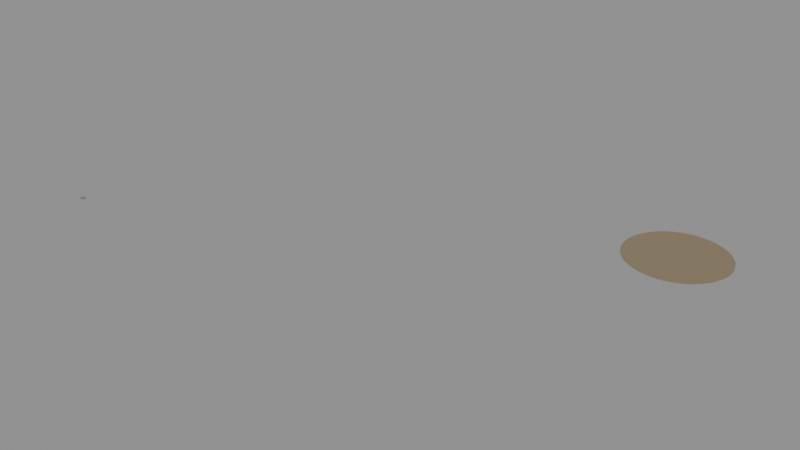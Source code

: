 # Source: aire-retournement.blend  (saved by Blender 5.2.44; exported with 4.5.12 LTS)
import bpy
from mathutils import Matrix  # noqa: F401  (used for matrix-valued properties, if any)

bpy.ops.wm.read_factory_settings(use_empty=True)
scene = bpy.context.scene
scene.name = 'Aire de retournement du carrosse.001'

# ---- images (referenced by path relative to the original .blend; pixels are not part of the script)
import os
ASSET_DIR = os.environ.get("B2B_ASSET_DIR", "")  # directory of the original .blend (textures are referenced by path, not embedded)
HERE = os.path.dirname(os.path.abspath(__file__))  # packed textures are extracted next to this script under _unpacked/

def load_image(name, relpath, width, height, colorspace="sRGB"):
    """Load a texture the original file referenced (path relative to the .blend, or extracted next to this script)."""
    p = next((c for c in (os.path.join(HERE, relpath), os.path.join(ASSET_DIR, relpath)) if relpath and os.path.exists(c)), "")
    if p:
        img = bpy.data.images.load(p, check_existing=True)
        img.name = name
    else:  # same state as the original file: an image datablock whose file is absent (Cycles renders it pink)
        img = bpy.data.images.new(name, width, height)
        img.source = "FILE"
        img.filepath = "//" + (relpath or name)
    img.colorspace_settings.name = colorspace
    return img
img_crushed_limestone_color_011 = load_image('Crushed limestone color.011', '_unpacked/Crushed_limestone_color.5f8dd81d.jpg', 512, 512, 'sRGB')
img_crushed_limestone_normal_011 = load_image('Crushed limestone normal.011', '_unpacked/Crushed_limestone_normal.204ae7ee.jpg', 512, 512, 'Non-Color')

# ---- materials (node trees are filled in below, after node groups)
mat_garden_crushed_limestone_012 = bpy.data.materials.new('Garden Crushed limestone.012')
mat_garden_crushed_limestone_012.use_backface_culling = True

# ---- material node trees
mat_garden_crushed_limestone_012.use_nodes = True; mat_garden_crushed_limestone_012.node_tree.nodes.clear()
_N = mat_garden_crushed_limestone_012.node_tree.nodes; _L = mat_garden_crushed_limestone_012.node_tree.links
n0 = _N.new('ShaderNodeBsdfPrincipled'); n0.name = 'BSDF guidée'; n0.location = (10, 300)
n0.inputs[2].default_value = 0.88
n0.inputs[10].default_value = 0.005
n1 = _N.new('ShaderNodeOutputMaterial'); n1.name = 'Sortie matériau'; n1.location = (300, 300)
n2 = _N.new('ShaderNodeTexImage'); n2.name = 'Texture image'; n2.location = (-440, 440)
n2.label = 'BASE COLOR'
n2.image = img_crushed_limestone_color_011
n3 = _N.new('ShaderNodeNormalMap'); n3.name = 'Carte de normales'; n3.location = (-350, -60)
n3.width = 160
n3.uv_map = 'UVMap'
n4 = _N.new('ShaderNodeTexImage'); n4.name = 'Texture image.001'; n4.location = (-640, -20)
n4.label = 'NORMAL MAP'
n4.image = img_crushed_limestone_normal_011
_L.new(n0.outputs[0], n1.inputs[0])
_L.new(n2.outputs[0], n0.inputs[0])
_L.new(n3.outputs[0], n0.inputs[5])
_L.new(n4.outputs[0], n3.inputs[1])
n1.is_active_output = True

# ---- meshes
me_cube_011 = bpy.data.meshes.new('Cube.011')
me_cube_011.from_pydata([(-0.5, -0.5, -0.04), (-0.5, -0.5, -0.04), (-0.5, -0.5, -0.04), (-0.5, -0.5, 0.04), (-0.5, -0.5, 0.04), (-0.5, -0.5, 0.04), (-0.5, 0.5, -0.04), (-0.5, 0.5, -0.04), (-0.5, 0.5, -0.04), (-0.5, 0.5, 0.04), (-0.5, 0.5, 0.04), (-0.5, 0.5, 0.04), (0.5, -0.5, -0.04), (0.5, -0.5, -0.04), (0.5, -0.5, -0.04), (0.5, -0.5, 0.04), (0.5, -0.5, 0.04), (0.5, -0.5, 0.04), (0.5, 0.5, -0.04), (0.5, 0.5, -0.04), (0.5, 0.5, -0.04), (0.5, 0.5, 0.04), (0.5, 0.5, 0.04), (0.5, 0.5, 0.04)], [], [(2, 5, 11), (2, 11, 8), (6, 9, 21), (6, 21, 18), (20, 23, 17), (20, 17, 14), (12, 15, 3), (12, 3, 0), (7, 19, 13), (7, 13, 1), (22, 10, 4), (22, 4, 16)])
_uv = me_cube_011.uv_layers.new(name='UVMap')
_uv.uv.foreach_set('vector', [-5.6, -43.2, -5.6, -43.2, -5.6, 43.2, -5.6, -43.2, -5.6, 43.2, -5.6, 43.2, -5.6, 43.2, -5.6, 43.2, 5.6, 43.2, -5.6, 43.2, 5.6, 43.2, 5.6, 43.2, 5.6, 43.2, 5.6, 43.2, 5.6, -43.2, 5.6, 43.2, 5.6, -43.2, 5.6, -43.2, 5.6, -43.2, 5.6, -43.2, -5.6, -43.2, 5.6, -43.2, -5.6, -43.2, -5.6, -43.2, -5.6, 43.2, 5.6, 43.2, 5.6, -43.2, -5.6, 43.2, 5.6, -43.2, -5.6, -43.2, 5.6, 43.2, -5.6, 43.2, -5.6, -43.2, 5.6, 43.2, -5.6, -43.2, 5.6, -43.2])
me_cube_011.materials.append(mat_garden_crushed_limestone_012)
me_cube_011.update()
me_cube_011.normals_split_custom_set([tuple(v) for v in zip(*[iter([-1.0, 0.0, 0.0, -1.0, 0.0, 0.0, -1.0, 0.0, 0.0, -1.0, 0.0, 0.0, -1.0, 0.0, 0.0, -1.0, 0.0, 0.0, 0.0, 1.0, 0.0, 0.0, 1.0, 0.0, 0.0, 1.0, 0.0, 0.0, 1.0, 0.0, 0.0, 1.0, 0.0, 0.0, 1.0, 0.0, 1.0, 0.0, 0.0, 1.0, 0.0, 0.0, 1.0, 0.0, 0.0, 1.0, 0.0, 0.0, 1.0, 0.0, 0.0, 1.0, 0.0, 0.0, 0.0, -1.0, 0.0, 0.0, -1.0, 0.0, 0.0, -1.0, 0.0, 0.0, -1.0, 0.0, 0.0, -1.0, 0.0, 0.0, -1.0, 0.0, 0.0, 0.0, -1.0, 0.0, 0.0, -1.0, 0.0, 0.0, -1.0, 0.0, 0.0, -1.0, 0.0, 0.0, -1.0, 0.0, 0.0, -1.0, 0.0, 0.0, 1.0, 0.0, 0.0, 1.0, 0.0, 0.0, 1.0, 0.0, 0.0, 1.0, 0.0, 0.0, 1.0, 0.0, 0.0, 1.0])] * 3)])
me_gravier_aire_de_demi_tour_001 = bpy.data.meshes.new('Gravier aire de demi tour.001')
me_gravier_aire_de_demi_tour_001.from_pydata([(104.5, 54.7, 0.052), (115.0, 54.7, 0.052), (115.0, 55.34, 0.052), (114.9, 55.98, 0.052), (114.8, 56.61, 0.052), (114.6, 57.24, 0.052), (114.4, 57.85, 0.052), (114.2, 58.45, 0.052), (113.9, 59.03, 0.052), (113.6, 59.6, 0.052), (113.2, 60.14, 0.052), (112.8, 60.67, 0.052), (112.4, 61.16, 0.052), (111.9, 61.63, 0.052), (111.4, 62.07, 0.052), (110.9, 62.47, 0.052), (110.3, 62.85, 0.052), (109.8, 63.19, 0.052), (109.1, 63.49, 0.052), (108.5, 63.75, 0.052), (107.9, 63.98, 0.052), (107.2, 64.17, 0.052), (106.5, 64.31, 0.052), (105.9, 64.42, 0.052), (105.2, 64.48, 0.052), (104.5, 64.5, 0.052), (103.8, 64.48, 0.052), (103.1, 64.42, 0.052), (102.5, 64.31, 0.052), (101.8, 64.17, 0.052), (101.1, 63.98, 0.052), (100.5, 63.75, 0.052), (99.86, 63.49, 0.052), (99.25, 63.19, 0.052), (98.67, 62.85, 0.052), (98.11, 62.47, 0.052), (97.58, 62.07, 0.052), (97.08, 61.63, 0.052), (96.61, 61.16, 0.052), (96.17, 60.67, 0.052), (95.77, 60.14, 0.052), (95.41, 59.6, 0.052), (95.08, 59.03, 0.052), (94.8, 58.45, 0.052), (94.56, 57.85, 0.052), (94.36, 57.24, 0.052), (94.2, 56.61, 0.052), (94.09, 55.98, 0.052), (94.02, 55.34, 0.052), (94.0, 54.7, 0.052), (94.02, 54.06, 0.052), (94.09, 53.42, 0.052), (94.2, 52.79, 0.052), (94.36, 52.16, 0.052), (94.56, 51.55, 0.052), (94.8, 50.95, 0.052), (95.08, 50.37, 0.052), (95.41, 49.8, 0.052), (95.77, 49.26, 0.052), (96.17, 48.73, 0.052), (96.61, 48.24, 0.052), (97.08, 47.77, 0.052), (97.58, 47.33, 0.052), (98.11, 46.93, 0.052), (98.67, 46.55, 0.052), (99.25, 46.21, 0.052), (99.86, 45.91, 0.052), (100.5, 45.65, 0.052), (101.1, 45.42, 0.052), (101.8, 45.23, 0.052), (102.5, 45.09, 0.052), (103.1, 44.98, 0.052), (103.8, 44.92, 0.052), (104.5, 44.9, 0.052), (105.2, 44.92, 0.052), (105.9, 44.98, 0.052), (106.5, 45.09, 0.052), (107.2, 45.23, 0.052), (107.9, 45.42, 0.052), (108.5, 45.65, 0.052), (109.1, 45.91, 0.052), (109.8, 46.21, 0.052), (110.3, 46.55, 0.052), (110.9, 46.93, 0.052), (111.4, 47.33, 0.052), (111.9, 47.77, 0.052), (112.4, 48.24, 0.052), (112.8, 48.73, 0.052), (113.2, 49.26, 0.052), (113.6, 49.8, 0.052), (113.9, 50.37, 0.052), (114.2, 50.95, 0.052), (114.4, 51.55, 0.052), (114.6, 52.16, 0.052), (114.8, 52.79, 0.052), (114.9, 53.42, 0.052), (115.0, 54.06, 0.052)], [], [(0, 1, 2), (0, 2, 3), (0, 3, 4), (0, 4, 5), (0, 5, 6), (0, 6, 7), (0, 7, 8), (0, 8, 9), (0, 9, 10), (0, 10, 11), (0, 11, 12), (0, 12, 13), (0, 13, 14), (0, 14, 15), (0, 15, 16), (0, 16, 17), (0, 17, 18), (0, 18, 19), (0, 19, 20), (0, 20, 21), (0, 21, 22), (0, 22, 23), (0, 23, 24), (0, 24, 25), (0, 25, 26), (0, 26, 27), (0, 27, 28), (0, 28, 29), (0, 29, 30), (0, 30, 31), (0, 31, 32), (0, 32, 33), (0, 33, 34), (0, 34, 35), (0, 35, 36), (0, 36, 37), (0, 37, 38), (0, 38, 39), (0, 39, 40), (0, 40, 41), (0, 41, 42), (0, 42, 43), (0, 43, 44), (0, 44, 45), (0, 45, 46), (0, 46, 47), (0, 47, 48), (0, 48, 49), (0, 49, 50), (0, 50, 51), (0, 51, 52), (0, 52, 53), (0, 53, 54), (0, 54, 55), (0, 55, 56), (0, 56, 57), (0, 57, 58), (0, 58, 59), (0, 59, 60), (0, 60, 61), (0, 61, 62), (0, 62, 63), (0, 63, 64), (0, 64, 65), (0, 65, 66), (0, 66, 67), (0, 67, 68), (0, 68, 69), (0, 69, 70), (0, 70, 71), (0, 71, 72), (0, 72, 73), (0, 73, 74), (0, 74, 75), (0, 75, 76), (0, 76, 77), (0, 77, 78), (0, 78, 79), (0, 79, 80), (0, 80, 81), (0, 81, 82), (0, 82, 83), (0, 83, 84), (0, 84, 85), (0, 85, 86), (0, 86, 87), (0, 87, 88), (0, 88, 89), (0, 89, 90), (0, 90, 91), (0, 91, 92), (0, 92, 93), (0, 93, 94), (0, 94, 95), (0, 95, 96), (0, 96, 1)])
_uv = me_gravier_aire_de_demi_tour_001.uv_layers.new(name='UVMap')
_uv.uv.foreach_set('vector', [167.2, 87.52, 184.0, 87.52, 184.0, 88.55, 167.2, 87.52, 184.0, 88.55, 183.9, 89.57, 167.2, 87.52, 183.9, 89.57, 183.7, 90.58, 167.2, 87.52, 183.7, 90.58, 183.4, 91.58, 167.2, 87.52, 183.4, 91.58, 183.1, 92.56, 167.2, 87.52, 183.1, 92.56, 182.7, 93.52, 167.2, 87.52, 182.7, 93.52, 182.3, 94.46, 167.2, 87.52, 182.3, 94.46, 181.7, 95.36, 167.2, 87.52, 181.7, 95.36, 181.2, 96.23, 167.2, 87.52, 181.2, 96.23, 180.5, 97.07, 167.2, 87.52, 180.5, 97.07, 179.8, 97.86, 167.2, 87.52, 179.8, 97.86, 179.1, 98.61, 167.2, 87.52, 179.1, 98.61, 178.3, 99.31, 167.2, 87.52, 178.3, 99.31, 177.4, 99.96, 167.2, 87.52, 177.4, 99.96, 176.5, 100.6, 167.2, 87.52, 176.5, 100.6, 175.6, 101.1, 167.2, 87.52, 175.6, 101.1, 174.6, 101.6, 167.2, 87.52, 174.6, 101.6, 173.6, 102.0, 167.2, 87.52, 173.6, 102.0, 172.6, 102.4, 167.2, 87.52, 172.6, 102.4, 171.5, 102.7, 167.2, 87.52, 171.5, 102.7, 170.5, 102.9, 167.2, 87.52, 170.5, 102.9, 169.4, 103.1, 167.2, 87.52, 169.4, 103.1, 168.3, 103.2, 167.2, 87.52, 168.3, 103.2, 167.2, 103.2, 167.2, 87.52, 167.2, 103.2, 166.1, 103.2, 167.2, 87.52, 166.1, 103.2, 165.0, 103.1, 167.2, 87.52, 165.0, 103.1, 163.9, 102.9, 167.2, 87.52, 163.9, 102.9, 162.9, 102.7, 167.2, 87.52, 162.9, 102.7, 161.8, 102.4, 167.2, 87.52, 161.8, 102.4, 160.8, 102.0, 167.2, 87.52, 160.8, 102.0, 159.8, 101.6, 167.2, 87.52, 159.8, 101.6, 158.8, 101.1, 167.2, 87.52, 158.8, 101.1, 157.9, 100.6, 167.2, 87.52, 157.9, 100.6, 157.0, 99.96, 167.2, 87.52, 157.0, 99.96, 156.1, 99.31, 167.2, 87.52, 156.1, 99.31, 155.3, 98.61, 167.2, 87.52, 155.3, 98.61, 154.6, 97.86, 167.2, 87.52, 154.6, 97.86, 153.9, 97.07, 167.2, 87.52, 153.9, 97.07, 153.2, 96.23, 167.2, 87.52, 153.2, 96.23, 152.7, 95.36, 167.2, 87.52, 152.7, 95.36, 152.1, 94.46, 167.2, 87.52, 152.1, 94.46, 151.7, 93.52, 167.2, 87.52, 151.7, 93.52, 151.3, 92.56, 167.2, 87.52, 151.3, 92.56, 151.0, 91.58, 167.2, 87.52, 151.0, 91.58, 150.7, 90.58, 167.2, 87.52, 150.7, 90.58, 150.5, 89.57, 167.2, 87.52, 150.5, 89.57, 150.4, 88.55, 167.2, 87.52, 150.4, 88.55, 150.4, 87.52, 167.2, 87.52, 150.4, 87.52, 150.4, 86.49, 167.2, 87.52, 150.4, 86.49, 150.5, 85.47, 167.2, 87.52, 150.5, 85.47, 150.7, 84.46, 167.2, 87.52, 150.7, 84.46, 151.0, 83.46, 167.2, 87.52, 151.0, 83.46, 151.3, 82.48, 167.2, 87.52, 151.3, 82.48, 151.7, 81.52, 167.2, 87.52, 151.7, 81.52, 152.1, 80.58, 167.2, 87.52, 152.1, 80.58, 152.7, 79.68, 167.2, 87.52, 152.7, 79.68, 153.2, 78.81, 167.2, 87.52, 153.2, 78.81, 153.9, 77.97, 167.2, 87.52, 153.9, 77.97, 154.6, 77.18, 167.2, 87.52, 154.6, 77.18, 155.3, 76.43, 167.2, 87.52, 155.3, 76.43, 156.1, 75.73, 167.2, 87.52, 156.1, 75.73, 157.0, 75.08, 167.2, 87.52, 157.0, 75.08, 157.9, 74.48, 167.2, 87.52, 157.9, 74.48, 158.8, 73.94, 167.2, 87.52, 158.8, 73.94, 159.8, 73.46, 167.2, 87.52, 159.8, 73.46, 160.8, 73.03, 167.2, 87.52, 160.8, 73.03, 161.8, 72.67, 167.2, 87.52, 161.8, 72.67, 162.9, 72.37, 167.2, 87.52, 162.9, 72.37, 163.9, 72.14, 167.2, 87.52, 163.9, 72.14, 165.0, 71.97, 167.2, 87.52, 165.0, 71.97, 166.1, 71.87, 167.2, 87.52, 166.1, 71.87, 167.2, 71.84, 167.2, 87.52, 167.2, 71.84, 168.3, 71.87, 167.2, 87.52, 168.3, 71.87, 169.4, 71.97, 167.2, 87.52, 169.4, 71.97, 170.5, 72.14, 167.2, 87.52, 170.5, 72.14, 171.5, 72.37, 167.2, 87.52, 171.5, 72.37, 172.6, 72.67, 167.2, 87.52, 172.6, 72.67, 173.6, 73.03, 167.2, 87.52, 173.6, 73.03, 174.6, 73.46, 167.2, 87.52, 174.6, 73.46, 175.6, 73.94, 167.2, 87.52, 175.6, 73.94, 176.5, 74.48, 167.2, 87.52, 176.5, 74.48, 177.4, 75.08, 167.2, 87.52, 177.4, 75.08, 178.3, 75.73, 167.2, 87.52, 178.3, 75.73, 179.1, 76.43, 167.2, 87.52, 179.1, 76.43, 179.8, 77.18, 167.2, 87.52, 179.8, 77.18, 180.5, 77.97, 167.2, 87.52, 180.5, 77.97, 181.2, 78.81, 167.2, 87.52, 181.2, 78.81, 181.7, 79.68, 167.2, 87.52, 181.7, 79.68, 182.3, 80.58, 167.2, 87.52, 182.3, 80.58, 182.7, 81.52, 167.2, 87.52, 182.7, 81.52, 183.1, 82.48, 167.2, 87.52, 183.1, 82.48, 183.4, 83.46, 167.2, 87.52, 183.4, 83.46, 183.7, 84.46, 167.2, 87.52, 183.7, 84.46, 183.9, 85.47, 167.2, 87.52, 183.9, 85.47, 184.0, 86.49, 167.2, 87.52, 184.0, 86.49, 184.0, 87.52])
me_gravier_aire_de_demi_tour_001.materials.append(mat_garden_crushed_limestone_012)
me_gravier_aire_de_demi_tour_001.update()

# ---- objects
ob_garden_pathlong_002 = bpy.data.objects.new('Garden_pathLong.002', me_cube_011)
ob_aire_de_retournement_001 = bpy.data.objects.new('Aire de retournement.001', me_gravier_aire_de_demi_tour_001)

# ---- transforms, parenting, visibility, modifiers, constraints
ob_garden_pathlong_002.location = (0.0, 0.0, 0.0)
ob_garden_pathlong_002.rotation_mode = 'QUATERNION'
ob_garden_pathlong_002.rotation_quaternion = (1.0, 0.0, 0.0, 0.0)
ob_aire_de_retournement_001.location = (0.0, 0.0, 0.0)

# ---- collection membership
scene.collection.objects.link(ob_garden_pathlong_002)
scene.collection.objects.link(ob_aire_de_retournement_001)

# ---- scene / render settings (as saved in the file)
scene.frame_start = 1; scene.frame_end = 250; scene.frame_set(1)
scene.render.engine = 'BLENDER_EEVEE_NEXT'
scene.render.image_settings.exr_codec = 'NONE'
scene.render.use_bake_clear = False
scene.render.bake_margin = 0
scene.render.bake_bias = 0.0
scene.render.bake_samples = 0
scene.render.simplify_subdivision_render = 0
scene.render.simplify_child_particles_render = 0.0
scene.render.compositor_device = 'GPU'
scene.eevee.use_volume_custom_range = False
scene.eevee.gtao_distance = 0.0
scene.eevee.use_fast_gi = False
scene.eevee.fast_gi_thickness_near = 0.1
scene.eevee.fast_gi_thickness_far = 0.0
scene.eevee.ray_tracing_options.screen_trace_thickness = 0.1
bpy.context.view_layer.update()

# ---- added for rendering (the .blend has no active camera and no usable light): camera, sun + grey world if the file has none
cam_auto = bpy.data.cameras.new('AutoCamera')
cam_auto.lens = 50.0
cam_auto.sensor_width = 36.0
cam_auto.clip_end = 2152.04
ob_auto_camera = bpy.data.objects.new('AutoCamera', cam_auto)
scene.collection.objects.link(ob_auto_camera)
ob_auto_camera.location = (179.874, -115.148, 98.105)
ob_auto_camera.rotation_euler = (1.09748, -7.21219e-08, 0.694738)
scene.camera = ob_auto_camera
light_auto_sun = bpy.data.lights.new('AutoSun', 'SUN')
light_auto_sun.energy = 3.0
light_auto_sun.angle = 0.0523599
ob_auto_sun = bpy.data.objects.new('AutoSun', light_auto_sun)
scene.collection.objects.link(ob_auto_sun)
ob_auto_sun.rotation_euler = (0.872665, 0.174533, 0.523599)
if scene.world is None:
    world_auto = bpy.data.worlds.new('AutoWorld')
    world_auto.color = (0.3, 0.3, 0.3)
    scene.world = world_auto
bpy.context.view_layer.update()
